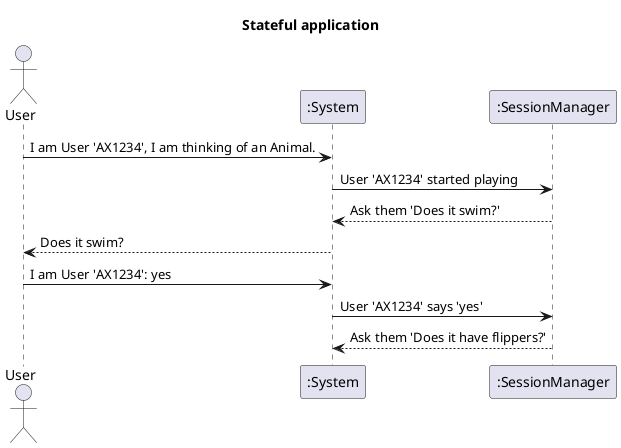

The diagram above was rendered by PlantUML. Its source (embedded in the PNG):
@startuml
title: Stateful application
actor "User" as u
participant ":System" as sys
participant ":SessionManager" as ses

u -> sys : I am User 'AX1234', I am thinking of an Animal.
sys -> ses : User 'AX1234' started playing
ses --> sys : Ask them 'Does it swim?'
sys --> u : Does it swim?
u -> sys : I am User 'AX1234': yes
sys -> ses : User 'AX1234' says 'yes'
ses --> sys : Ask them 'Does it have flippers?'
@enduml